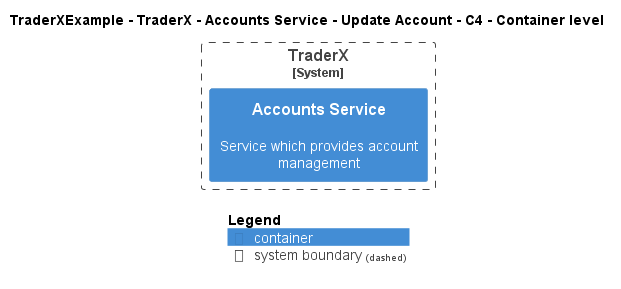

The diagram above was rendered by PlantUML. Its source (embedded in the PNG):
@startuml
!pragma layout smetana
!include ..\..\..\..\..\..\..\.c4s\C4_Container.puml

AddElementTag("c4interflow:lifecycle:new", $bgColor=green, $fontColor=#ffffff, $borderColor=green, $shadowing="False")
AddElementTag("c4interflow:lifecycle:changed", $bgColor=orange, $fontColor=#ffffff, $borderColor=orange, $shadowing="False")
AddElementTag("c4interflow:lifecycle:removed", $bgColor=red, $fontColor=#ffffff, $borderColor=red, $shadowing="False")

AddRelTag("c4interflow:lifecycle:new", $textColor=green, $lineColor=green)
AddRelTag("c4interflow:lifecycle:changed", $textColor=orange, $lineColor=orange)
AddRelTag("c4interflow:lifecycle:removed", $textColor=red, $lineColor=red)

SHOW_PERSON_PORTRAIT()
LAYOUT_TOP_DOWN()

skinparam linetype polyline

title TraderXExample - TraderX - Accounts Service - Update Account - C4 - Container level


System_Boundary(TraderXExample.SoftwareSystems.TraderX, "TraderX") {
    Container(TraderXExample.SoftwareSystems.TraderX.Containers.AccountsService, "Accounts Service", "", "Service which provides account management")
}



SHOW_LEGEND()
@enduml